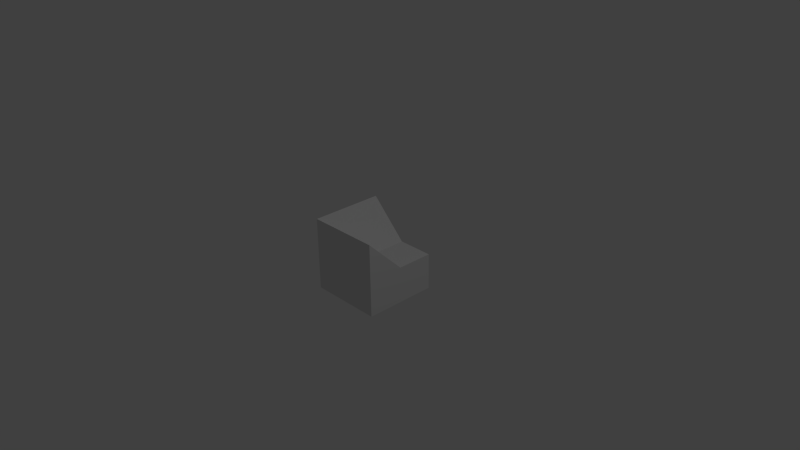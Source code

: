 # Source: mergecenterleft.blend  (saved by Blender 2.74.0; exported with 4.5.12 LTS)
import bpy
from mathutils import Matrix  # noqa: F401  (used for matrix-valued properties, if any)

bpy.ops.wm.read_factory_settings(use_empty=True)
scene = bpy.context.scene
scene.name = 'Scene'

# ---- collections
col_collection_1 = bpy.data.collections.new('Collection 1'); scene.collection.children.link(col_collection_1)

# ---- materials (node trees are filled in below, after node groups)
mat_material = bpy.data.materials.new('Material')
mat_material.alpha_threshold = 0.0
mat_material.use_transparent_shadow = False
mat_material.roughness = 0.5
mat_material.line_color = (0.0, 0.0, 0.0, 1.0)

# ---- material node trees

# ---- world
world_world = bpy.data.worlds.new('World'); scene.world = world_world
world_world.color = (0.05088, 0.05088, 0.05088)
world_world.use_sun_shadow = False
world_world.sun_shadow_jitter_overblur = 0.0
world_world.cycles.sampling_method = 'MANUAL'
world_world.cycles.sample_map_resolution = 256

# ---- cameras
cam_camera = bpy.data.cameras.new('Camera')
cam_camera.clip_end = 100.0
cam_camera.lens = 35.0
cam_camera.sensor_width = 32.0
cam_camera.sensor_height = 18.0
cam_camera.ortho_scale = 7.314
cam_camera.dof.focus_distance = 0.0
cam_camera.dof.aperture_fstop = 128.0

# ---- lights
light_lamp = bpy.data.lights.new('Lamp', 'POINT')
light_lamp.transmission_factor = 0.0
light_lamp.cutoff_distance = 30.0
light_lamp.energy = 100.0
light_lamp.shadow_buffer_clip_start = 1.001
light_lamp.shadow_soft_size = 0.1
light_lamp.shadow_maximum_resolution = 0.006
light_lamp.use_absolute_resolution = True
light_lamp.cycles.use_multiple_importance_sampling = False

# ---- meshes
me_cube_001 = bpy.data.meshes.new('Cube.001')
me_cube_001.from_pydata([(-0.5, 0.5, -0.5), (-0.5, 0.5, 0.5), (0.5, 0.5, -0.5), (0.5, -2.084e-14, -2.821e-07), (0.5, -0.5, -0.5), (-0.5, -0.5, -0.5), (0.5, -0.5, 0.5), (-0.5, -0.5, 0.5), (-0.5, -1.694e-21, -2.384e-07), (0.5, 0.5, -2.98e-07), (-8.941e-08, -1.694e-21, -5.96e-08), (1.192e-07, 0.5, -5.96e-08)], [], [(2, 0, 1, 11, 9), (10, 11, 1, 7), (4, 5, 0, 2), (1, 0, 5, 7), (5, 4, 6, 7), (6, 3, 10, 8, 7), (3, 6, 4, 2, 9), (9, 11, 10, 3)])
me_cube_001.materials.append(mat_material)
me_cube_001.use_remesh_preserve_volume = False
me_cube_001.use_remesh_preserve_attributes = False
me_cube_001.use_mirror_vertex_groups = False
me_cube_001.update()

# ---- objects
ob_mergecenterright = bpy.data.objects.new('MergeCenterRight', me_cube_001)
ob_lamp = bpy.data.objects.new('Lamp', light_lamp)
ob_camera = bpy.data.objects.new('Camera', cam_camera)

# ---- transforms, parenting, visibility, modifiers, constraints
ob_mergecenterright.location = (0.0, 0.0, 0.0)
ob_mergecenterright.lock_rotations_4d = False
ob_mergecenterright.empty_display_type = 'ARROWS'
ob_mergecenterright.lineart.crease_threshold = 0.0
ob_lamp.location = (4.076, 1.005, 5.904)
ob_lamp.rotation_euler = (-0.09408, 0.2424, 1.75)
ob_lamp.lock_rotations_4d = False
ob_lamp.empty_display_type = 'ARROWS'
ob_lamp.color = (0.0, 0.0, 0.0, 0.0)
ob_lamp.lineart.crease_threshold = 0.0
ob_camera.location = (7.481, -6.508, 5.344)
ob_camera.rotation_euler = (1.109, 0.01082, 0.8149)
ob_camera.lock_rotations_4d = False
ob_camera.empty_display_type = 'ARROWS'
ob_camera.color = (0.0, 0.0, 0.0, 0.0)
ob_camera.display_type = 'WIRE'
ob_camera.lineart.crease_threshold = 0.0

# ---- collection membership
col_collection_1.objects.link(ob_mergecenterright)
col_collection_1.objects.link(ob_lamp)
col_collection_1.objects.link(ob_camera)

# ---- scene / render settings (as saved in the file)
scene.camera = ob_camera
scene.frame_start = 1; scene.frame_end = 250; scene.frame_set(1)
scene.render.engine = 'BLENDER_EEVEE_NEXT'
scene.render.resolution_percentage = 50
scene.render.dither_intensity = 0.0
scene.cycles.use_denoising = False
scene.cycles.samples = 10
scene.cycles.sampling_pattern = 'TABULATED_SOBOL'
scene.cycles.light_sampling_threshold = 0.0
scene.cycles.use_adaptive_sampling = False
scene.cycles.use_light_tree = False
scene.cycles.blur_glossy = 0.0
scene.cycles.pixel_filter_type = 'GAUSSIAN'
scene.cycles.sample_clamp_indirect = 0.0
scene.view_settings.view_transform = 'Standard'
scene.unit_settings.scale_length = 0.5
bpy.context.view_layer.update()
